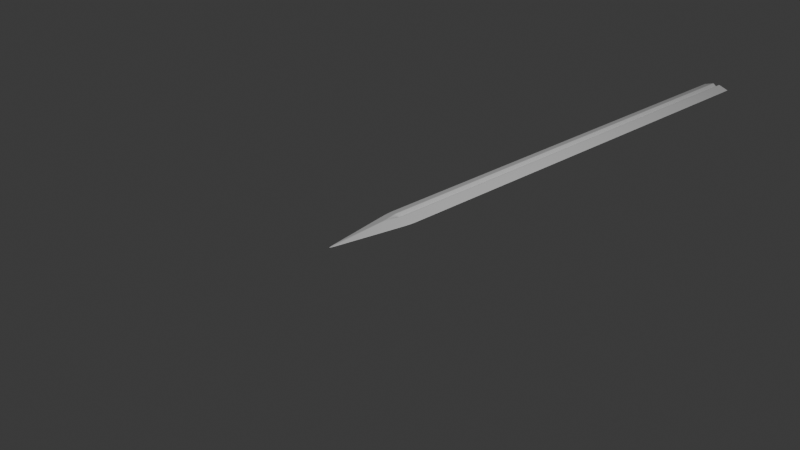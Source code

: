 # Source: Sword_b4.6.blend  (saved by Blender 4.0.36; exported with 4.5.12 LTS)
import bpy
from mathutils import Matrix  # noqa: F401  (used for matrix-valued properties, if any)

bpy.ops.wm.read_factory_settings(use_empty=True)
scene = bpy.context.scene
scene.name = 'Scene'

# ---- collections
col_collection = bpy.data.collections.new('Collection'); scene.collection.children.link(col_collection)

# ---- materials (node trees are filled in below, after node groups)
mat_material = bpy.data.materials.new('Material')
mat_material.alpha_threshold = 0.0
mat_material.use_transparent_shadow = False
mat_material.roughness = 0.5
mat_material.line_color = (0.0, 0.0, 0.0, 1.0)

# ---- material node trees
mat_material.use_nodes = True; mat_material.node_tree.nodes.clear()
_N = mat_material.node_tree.nodes; _L = mat_material.node_tree.links
n0 = _N.new('ShaderNodeOutputMaterial'); n0.name = 'Material Output'; n0.location = (300, 300)
n1 = _N.new('ShaderNodeBsdfPrincipled'); n1.name = 'Principled BSDF'; n1.location = (10, 300)
n1.inputs[3].default_value = 1.45
_L.new(n1.outputs[0], n0.inputs[0])
n0.is_active_output = True

# ---- world
world_world = bpy.data.worlds.new('World'); scene.world = world_world
world_world.use_nodes = True; world_world.node_tree.nodes.clear()
_N = world_world.node_tree.nodes; _L = world_world.node_tree.links
n0 = _N.new('ShaderNodeOutputWorld'); n0.name = 'World Output'; n0.location = (300, 300)
n1 = _N.new('ShaderNodeBackground'); n1.name = 'Background'; n1.location = (10, 300)
n1.inputs[0].default_value = (0.05088, 0.05088, 0.05088, 1.0)
_L.new(n1.outputs[0], n0.inputs[0])
n0.is_active_output = True
world_world.color = (0.05088, 0.05088, 0.05088)
world_world.use_sun_shadow = False
world_world.sun_shadow_jitter_overblur = 0.0

# ---- cameras
cam_camera = bpy.data.cameras.new('Camera')
cam_camera.clip_end = 100.0
cam_camera.ortho_scale = 7.314

# ---- lights
light_light = bpy.data.lights.new('Light', 'POINT')
light_light.transmission_factor = 0.0
light_light.use_soft_falloff = False
light_light.energy = 1000.0
light_light.shadow_soft_size = 0.1
light_light.shadow_maximum_resolution = 0.006
light_light.use_absolute_resolution = True

# ---- meshes
me_cube = bpy.data.meshes.new('Cube')
me_cube.from_pydata([(1.0, 1.0, 0.0), (0.0, -1.0, 0.0), (-1.0, 1.0, 0.0), (-1.0, 0.0, 0.0), (0.0, 1.0, 0.2277), (1.0, 0.0, 0.0), (0.0, 1.0, -0.2277), (0.0, 0.0, 0.228), (0.0, 0.0, -0.228), (0.2411, 1.0, -0.7589), (-0.2411, 1.0, -0.7589), (-0.2411, 1.0, 0.7589), (0.2411, 1.0, 0.7589), (-0.2399, 0.0, -0.7601), (0.2399, 0.0, -0.7601), (0.0, -0.2118, -0.7882), (0.2399, 0.0, 0.7601), (-0.2399, 0.0, 0.7601), (0.0, -0.2118, 0.7882), (0.0, 1.0, 0.2277), (-0.2411, 1.0, 0.7589), (0.0, 1.0, -0.2277), (0.2411, 1.0, -0.7589), (-0.2411, 1.0, -0.7589), (0.2411, 1.0, 0.7589), (-1.0, 1.0, 0.0), (1.0, 1.0, 0.0), (0.0, 5.8, 0.2277), (-0.2411, 5.8, 0.7589), (0.0, 5.8, -0.2277), (0.2411, 5.8, -0.7589), (-0.2411, 5.8, -0.7589), (0.2411, 5.8, 0.7589), (-1.0, 5.8, 0.0), (1.0, 5.8, 0.0)], [], [(5, 16, 18, 1), (18, 17, 3, 1), (11, 2, 3, 17), (2, 10, 13, 3), (9, 0, 5, 14), (3, 13, 15, 1), (15, 14, 5, 1), (0, 12, 16, 5), (6, 10, 23, 21), (11, 17, 7, 4), (0, 9, 22, 26), (4, 12, 24, 19), (13, 8, 14, 15), (16, 7, 17, 18), (12, 0, 26, 24), (11, 4, 19, 20), (6, 8, 13, 10), (4, 7, 16, 12), (2, 11, 20, 25), (9, 14, 8, 6), (9, 6, 21, 22), (10, 2, 25, 23), (26, 22, 30, 34), (24, 26, 34, 32), (21, 23, 31, 29), (19, 24, 32, 27), (20, 19, 27, 28), (22, 21, 29, 30), (25, 20, 28, 33), (23, 25, 33, 31)])
_uv = me_cube.uv_layers.new(name='UVMap')
_uv.uv.foreach_set('vector', [0.625, 0.625, 0.72, 0.625, 0.7235, 0.6515, 0.625, 0.75, 0.75, 0.6515, 0.78, 0.625, 0.875, 0.625, 0.75, 0.75, 0.7801, 0.5, 0.875, 0.5, 0.875, 0.625, 0.78, 0.625, 0.125, 0.5, 0.2199, 0.5, 0.22, 0.625, 0.125, 0.625, 0.2801, 0.5, 0.375, 0.5, 0.375, 0.625, 0.28, 0.625, 0.125, 0.625, 0.22, 0.625, 0.2235, 0.6515, 0.125, 0.75, 0.25, 0.6515, 0.28, 0.625, 0.375, 0.625, 0.25, 0.75, 0.625, 0.5, 0.7199, 0.5, 0.72, 0.625, 0.625, 0.625, 0.25, 0.5, 0.2199, 0.5, 0.2199, 0.5, 0.25, 0.5, 0.7801, 0.5, 0.78, 0.625, 0.75, 0.625, 0.75, 0.5, 0.375, 0.5, 0.2801, 0.5, 0.2801, 0.5, 0.375, 0.5, 0.75, 0.5, 0.7199, 0.5, 0.7199, 0.5, 0.75, 0.5, 0.22, 0.625, 0.2275, 0.6325, 0.235, 0.64, 0.2235, 0.6515, 0.75, 0.64, 0.765, 0.6325, 0.78, 0.625, 0.75, 0.6515, 0.7199, 0.5, 0.625, 0.5, 0.625, 0.5, 0.7199, 0.5, 0.7801, 0.5, 0.75, 0.5, 0.75, 0.5, 0.7801, 0.5, 0.25, 0.5, 0.25, 0.625, 0.22, 0.625, 0.2199, 0.5, 0.75, 0.5, 0.75, 0.625, 0.72, 0.625, 0.7199, 0.5, 0.875, 0.5, 0.7801, 0.5, 0.7801, 0.5, 0.875, 0.5, 0.2801, 0.5, 0.28, 0.625, 0.25, 0.625, 0.25, 0.5, 0.2801, 0.5, 0.25, 0.5, 0.25, 0.5, 0.2801, 0.5, 0.2199, 0.5, 0.125, 0.5, 0.125, 0.5, 0.2199, 0.5, 0.375, 0.5, 0.2801, 0.5, 0.2801, 0.5, 0.375, 0.5, 0.7199, 0.5, 0.625, 0.5, 0.625, 0.5, 0.7199, 0.5, 0.25, 0.5, 0.2199, 0.5, 0.2199, 0.5, 0.25, 0.5, 0.75, 0.5, 0.7199, 0.5, 0.7199, 0.5, 0.75, 0.5, 0.7801, 0.5, 0.75, 0.5, 0.75, 0.5, 0.7801, 0.5, 0.2801, 0.5, 0.25, 0.5, 0.25, 0.5, 0.2801, 0.5, 0.875, 0.5, 0.7801, 0.5, 0.7801, 0.5, 0.875, 0.5, 0.2199, 0.5, 0.125, 0.5, 0.125, 0.5, 0.2199, 0.5])
me_cube.materials.append(mat_material)
me_cube.use_mirror_vertex_groups = False
me_cube.update()

# ---- objects
ob_cube = bpy.data.objects.new('Cube', me_cube)
ob_light = bpy.data.objects.new('Light', light_light)
ob_camera = bpy.data.objects.new('Camera', cam_camera)

# ---- transforms, parenting, visibility, modifiers, constraints
ob_cube.location = (0.0, 0.0, 0.0)
ob_cube.scale = (0.18, 1.0, 0.06)
ob_cube.lock_rotations_4d = False
ob_cube.empty_display_type = 'ARROWS'
ob_cube.lineart.crease_threshold = 0.0
_m = ob_cube.modifiers.new('Subdivision', 'SUBSURF')
_m.subdivision_type = 'SIMPLE'
_m.levels = 3
_m.render_levels = 3
_m = ob_cube.modifiers.new('Subdivision.001', 'SUBSURF')
_m.render_levels = 1
ob_light.location = (4.076, 1.005, 5.904)
ob_light.rotation_euler = (0.6503, 0.05522, 1.866)
ob_light.lock_rotations_4d = False
ob_light.empty_display_type = 'ARROWS'
ob_light.color = (0.0, 0.0, 0.0, 0.0)
ob_light.lineart.crease_threshold = 0.0
ob_camera.location = (7.359, -6.926, 4.958)
ob_camera.rotation_euler = (1.109, 0.0, 0.8149)
ob_camera.lock_rotations_4d = False
ob_camera.empty_display_type = 'ARROWS'
ob_camera.color = (0.0, 0.0, 0.0, 0.0)
ob_camera.display_type = 'WIRE'
ob_camera.lineart.crease_threshold = 0.0

# ---- collection membership
col_collection.objects.link(ob_cube)
col_collection.objects.link(ob_light)
col_collection.objects.link(ob_camera)

# ---- scene / render settings (as saved in the file)
scene.camera = ob_camera
scene.frame_start = 1; scene.frame_end = 250; scene.frame_set(1)
scene.render.engine = 'BLENDER_EEVEE_NEXT'
scene.cycles.sampling_pattern = 'TABULATED_SOBOL'
bpy.context.view_layer.update()
